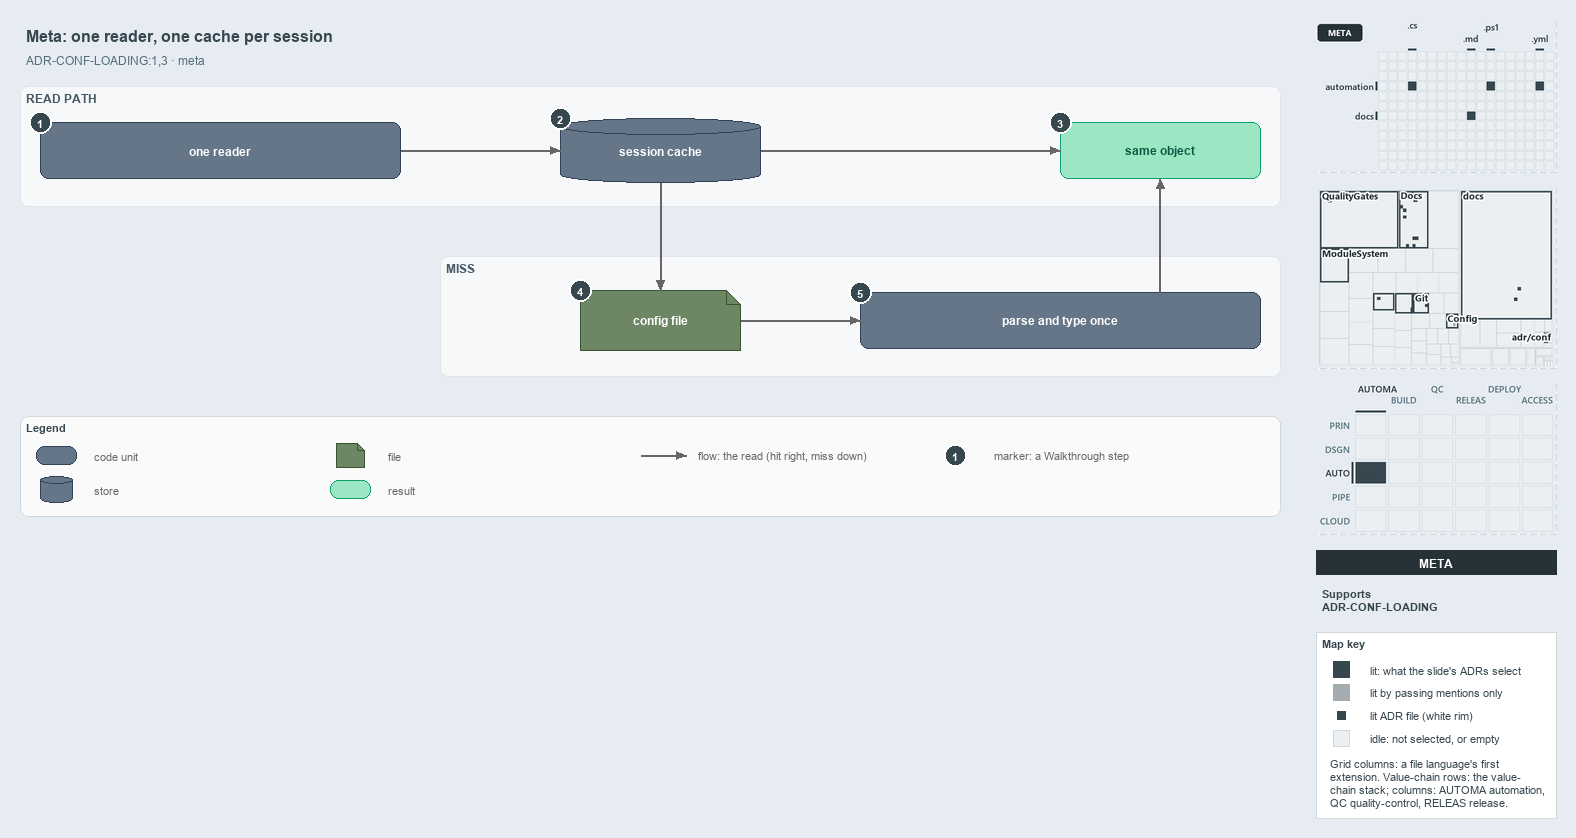

The diagram above was exported from draw.io. Its source (the exported page's mxGraphModel, read from the mxfile embedded in the PNG):
<mxGraphModel dx="1024" dy="768" grid="0" gridSize="10" guides="1" tooltips="1" connect="1" arrows="1" fold="1" page="1" pageScale="1" pageWidth="1572" pageHeight="600" background="#E6ECF2" math="0" shadow="0">
  <root>
    <mxCell id="0" />
    <mxCell id="1" parent="0" />
    <mxCell id="title" value="Meta: one reader, one cache per session" style="text;html=1;align=left;verticalAlign=middle;fontSize=16;fontStyle=1;fontColor=#37474F;" vertex="1" parent="1">
      <mxGeometry x="20" y="14" width="1260" height="30" as="geometry" />
    </mxCell>
    <mxCell id="subtitle" value="ADR-CONF-LOADING:1,3 · meta" style="text;html=1;align=left;verticalAlign=middle;fontSize=12;fontColor=#546E7A;" vertex="1" parent="1">
      <mxGeometry x="20" y="44" width="1240" height="20" as="geometry" />
    </mxCell>
    <mxCell id="band-read" value="READ PATH" style="rounded=1;html=1;arcSize=3;fillColor=#F6F8FA;strokeColor=#E1E4E8;verticalAlign=top;align=left;spacingLeft=8;fontStyle=1;fontSize=12;fontColor=#455A64;" vertex="1" parent="1">
      <mxGeometry x="20" y="80" width="1260" height="120" as="geometry" />
    </mxCell>
    <mxCell id="band-miss" value="MISS" style="rounded=1;html=1;arcSize=3;fillColor=#F6F8FA;strokeColor=#E1E4E8;verticalAlign=top;align=left;spacingLeft=8;fontStyle=1;fontSize=12;fontColor=#455A64;" vertex="1" parent="1">
      <mxGeometry x="440" y="250" width="840" height="120" as="geometry" />
    </mxCell>
    <mxCell id="reader" value="&lt;b&gt;one reader&lt;/b&gt;" style="rounded=1;whiteSpace=wrap;html=1;arcSize=20;fillColor=#647687;strokeColor=#314354;fontSize=12;fontColor=#FFFFFF;" vertex="1" parent="1">
      <mxGeometry x="40" y="116" width="360" height="56" as="geometry" />
    </mxCell>
    <mxCell id="cache" value="&lt;b&gt;session cache&lt;/b&gt;" style="shape=cylinder3;boundedLbl=1;backgroundOutline=1;size=8;whiteSpace=wrap;html=1;fillColor=#647687;strokeColor=#314354;fontSize=12;fontColor=#FFFFFF;" vertex="1" parent="1">
      <mxGeometry x="560" y="112" width="200" height="64" as="geometry" />
    </mxCell>
    <mxCell id="same" value="&lt;b&gt;same object&lt;/b&gt;" style="rounded=1;whiteSpace=wrap;html=1;arcSize=20;fillColor=#9BE7C4;strokeColor=#0E9F6E;fontColor=#0B5C43;fontSize=12;" vertex="1" parent="1">
      <mxGeometry x="1060" y="116" width="200" height="56" as="geometry" />
    </mxCell>
    <mxCell id="file" value="&lt;b&gt;config file&lt;/b&gt;" style="shape=note;size=14;whiteSpace=wrap;html=1;fillColor=#6d8764;strokeColor=#3a5431;fontSize=12;fontColor=#FFFFFF;" vertex="1" parent="1">
      <mxGeometry x="580" y="284" width="160" height="60" as="geometry" />
    </mxCell>
    <mxCell id="parse" value="&lt;b&gt;parse and type once&lt;/b&gt;" style="rounded=1;whiteSpace=wrap;html=1;arcSize=20;fillColor=#647687;strokeColor=#314354;fontSize=12;fontColor=#FFFFFF;" vertex="1" parent="1">
      <mxGeometry x="860" y="286" width="400" height="56" as="geometry" />
    </mxCell>
    <mxCell id="p-reader-cache-a" value="" style="text;html=1;strokeColor=none;fillColor=none;" vertex="1" parent="1">
      <mxGeometry x="400" y="144" width="1" height="1" as="geometry" />
    </mxCell>
    <mxCell id="p-reader-cache-b" value="" style="text;html=1;strokeColor=none;fillColor=none;" vertex="1" parent="1">
      <mxGeometry x="560" y="144" width="1" height="1" as="geometry" />
    </mxCell>
    <mxCell id="edge-reader-cache" value="" style="edgeStyle=orthogonalEdgeStyle;rounded=1;html=1;fontSize=10;endArrow=block;strokeColor=#666666;" edge="1" parent="1" source="p-reader-cache-a" target="p-reader-cache-b">
      <mxGeometry relative="1" as="geometry" />
    </mxCell>
    <mxCell id="p-cache-same-a" value="" style="text;html=1;strokeColor=none;fillColor=none;" vertex="1" parent="1">
      <mxGeometry x="760" y="144" width="1" height="1" as="geometry" />
    </mxCell>
    <mxCell id="p-cache-same-b" value="" style="text;html=1;strokeColor=none;fillColor=none;" vertex="1" parent="1">
      <mxGeometry x="1060" y="144" width="1" height="1" as="geometry" />
    </mxCell>
    <mxCell id="edge-cache-same" value="" style="edgeStyle=orthogonalEdgeStyle;rounded=1;html=1;fontSize=10;endArrow=block;strokeColor=#666666;" edge="1" parent="1" source="p-cache-same-a" target="p-cache-same-b">
      <mxGeometry relative="1" as="geometry" />
    </mxCell>
    <mxCell id="p-cache-file-a" value="" style="text;html=1;strokeColor=none;fillColor=none;" vertex="1" parent="1">
      <mxGeometry x="660" y="176" width="1" height="1" as="geometry" />
    </mxCell>
    <mxCell id="p-cache-file-b" value="" style="text;html=1;strokeColor=none;fillColor=none;" vertex="1" parent="1">
      <mxGeometry x="660" y="284" width="1" height="1" as="geometry" />
    </mxCell>
    <mxCell id="edge-cache-file" value="" style="edgeStyle=orthogonalEdgeStyle;rounded=1;html=1;fontSize=10;endArrow=block;strokeColor=#666666;" edge="1" parent="1" source="p-cache-file-a" target="p-cache-file-b">
      <mxGeometry relative="1" as="geometry" />
    </mxCell>
    <mxCell id="p-file-parse-a" value="" style="text;html=1;strokeColor=none;fillColor=none;" vertex="1" parent="1">
      <mxGeometry x="740" y="314" width="1" height="1" as="geometry" />
    </mxCell>
    <mxCell id="p-file-parse-b" value="" style="text;html=1;strokeColor=none;fillColor=none;" vertex="1" parent="1">
      <mxGeometry x="860" y="314" width="1" height="1" as="geometry" />
    </mxCell>
    <mxCell id="edge-file-parse" value="" style="edgeStyle=orthogonalEdgeStyle;rounded=1;html=1;fontSize=10;endArrow=block;strokeColor=#666666;" edge="1" parent="1" source="p-file-parse-a" target="p-file-parse-b">
      <mxGeometry relative="1" as="geometry" />
    </mxCell>
    <mxCell id="p-parse-same-a" value="" style="text;html=1;strokeColor=none;fillColor=none;" vertex="1" parent="1">
      <mxGeometry x="1160" y="286" width="1" height="1" as="geometry" />
    </mxCell>
    <mxCell id="p-parse-same-b" value="" style="text;html=1;strokeColor=none;fillColor=none;" vertex="1" parent="1">
      <mxGeometry x="1160" y="172" width="1" height="1" as="geometry" />
    </mxCell>
    <mxCell id="edge-parse-same" value="" style="edgeStyle=orthogonalEdgeStyle;rounded=1;html=1;fontSize=10;endArrow=block;strokeColor=#666666;" edge="1" parent="1" source="p-parse-same-a" target="p-parse-same-b">
      <mxGeometry relative="1" as="geometry" />
    </mxCell>
    <mxCell id="legend" value="&lt;b&gt;Legend&lt;/b&gt;" style="rounded=1;whiteSpace=wrap;html=1;arcSize=6;fillColor=#FAFAFA;strokeColor=#CFD8DC;align=left;verticalAlign=top;spacing=8;fontSize=11;fontColor=#37474F;" vertex="1" parent="1">
      <mxGeometry x="20" y="410" width="1260" height="100" as="geometry" />
    </mxCell>
    <mxCell id="legend-0" value="" style="rounded=1;whiteSpace=wrap;html=1;arcSize=20;fillColor=#647687;strokeColor=#314354;fontColor=#FFFFFF;" vertex="1" parent="1">
      <mxGeometry x="36" y="440" width="40" height="18" as="geometry" />
    </mxCell>
    <mxCell id="legend-0-text" value="code unit" style="text;html=1;align=left;verticalAlign=middle;fontSize=11;fontColor=#666666;" vertex="1" parent="1">
      <mxGeometry x="88" y="439" width="230" height="20" as="geometry" />
    </mxCell>
    <mxCell id="legend-1" value="" style="shape=cylinder3;boundedLbl=1;backgroundOutline=1;size=4;whiteSpace=wrap;html=1;fillColor=#647687;strokeColor=#314354;fontColor=#FFFFFF;" vertex="1" parent="1">
      <mxGeometry x="40" y="470" width="32" height="26" as="geometry" />
    </mxCell>
    <mxCell id="legend-1-text" value="store" style="text;html=1;align=left;verticalAlign=middle;fontSize=11;fontColor=#666666;" vertex="1" parent="1">
      <mxGeometry x="88" y="473" width="230" height="20" as="geometry" />
    </mxCell>
    <mxCell id="legend-2" value="" style="shape=note;size=7;whiteSpace=wrap;html=1;fillColor=#6d8764;strokeColor=#3a5431;fontColor=#FFFFFF;" vertex="1" parent="1">
      <mxGeometry x="336" y="437" width="28" height="24" as="geometry" />
    </mxCell>
    <mxCell id="legend-2-text" value="file" style="text;html=1;align=left;verticalAlign=middle;fontSize=11;fontColor=#666666;" vertex="1" parent="1">
      <mxGeometry x="382" y="439" width="230" height="20" as="geometry" />
    </mxCell>
    <mxCell id="legend-3" value="" style="rounded=1;whiteSpace=wrap;html=1;arcSize=20;fillColor=#9BE7C4;strokeColor=#0E9F6E;fontColor=#0B5C43;" vertex="1" parent="1">
      <mxGeometry x="330" y="474" width="40" height="18" as="geometry" />
    </mxCell>
    <mxCell id="legend-3-text" value="result" style="text;html=1;align=left;verticalAlign=middle;fontSize=11;fontColor=#666666;" vertex="1" parent="1">
      <mxGeometry x="382" y="473" width="230" height="20" as="geometry" />
    </mxCell>
    <mxCell id="legend-4-a" value="" style="text;html=1;strokeColor=none;fillColor=none;" vertex="1" parent="1">
      <mxGeometry x="640" y="449" width="1" height="1" as="geometry" />
    </mxCell>
    <mxCell id="legend-4-b" value="" style="text;html=1;strokeColor=none;fillColor=none;" vertex="1" parent="1">
      <mxGeometry x="686" y="449" width="1" height="1" as="geometry" />
    </mxCell>
    <mxCell id="legend-4" value="" style="edgeStyle=orthogonalEdgeStyle;rounded=1;html=1;endArrow=block;strokeColor=#666666;" edge="1" parent="1" source="legend-4-a" target="legend-4-b">
      <mxGeometry relative="1" as="geometry" />
    </mxCell>
    <mxCell id="legend-4-text" value="flow: the read (hit right, miss down)" style="text;html=1;align=left;verticalAlign=middle;fontSize=11;fontColor=#666666;" vertex="1" parent="1">
      <mxGeometry x="692" y="439" width="280" height="20" as="geometry" />
    </mxCell>
    <mxCell id="legend-5" value="1" style="ellipse;html=1;fillColor=#37474F;strokeColor=#FFFFFF;strokeWidth=2;fontColor=#FFFFFF;fontStyle=1;fontSize=11;" vertex="1" parent="1">
      <mxGeometry x="944" y="438" width="22" height="22" as="geometry" />
    </mxCell>
    <mxCell id="legend-5-text" value="marker: a Walkthrough step" style="text;html=1;align=left;verticalAlign=middle;fontSize=11;fontColor=#666666;" vertex="1" parent="1">
      <mxGeometry x="988" y="439" width="230" height="20" as="geometry" />
    </mxCell>
    <mxCell id="mark-1" value="1" style="ellipse;html=1;fillColor=#37474F;strokeColor=#FFFFFF;strokeWidth=2;fontColor=#FFFFFF;fontStyle=1;fontSize=11;" vertex="1" parent="1">
      <mxGeometry x="29" y="105" width="22" height="22" as="geometry" />
    </mxCell>
    <mxCell id="mark-2" value="2" style="ellipse;html=1;fillColor=#37474F;strokeColor=#FFFFFF;strokeWidth=2;fontColor=#FFFFFF;fontStyle=1;fontSize=11;" vertex="1" parent="1">
      <mxGeometry x="549" y="101" width="22" height="22" as="geometry" />
    </mxCell>
    <mxCell id="mark-3" value="3" style="ellipse;html=1;fillColor=#37474F;strokeColor=#FFFFFF;strokeWidth=2;fontColor=#FFFFFF;fontStyle=1;fontSize=11;" vertex="1" parent="1">
      <mxGeometry x="1049" y="105" width="22" height="22" as="geometry" />
    </mxCell>
    <mxCell id="mark-4" value="4" style="ellipse;html=1;fillColor=#37474F;strokeColor=#FFFFFF;strokeWidth=2;fontColor=#FFFFFF;fontStyle=1;fontSize=11;" vertex="1" parent="1">
      <mxGeometry x="569" y="273" width="22" height="22" as="geometry" />
    </mxCell>
    <mxCell id="mark-5" value="5" style="ellipse;html=1;fillColor=#37474F;strokeColor=#FFFFFF;strokeWidth=2;fontColor=#FFFFFF;fontStyle=1;fontSize=11;" vertex="1" parent="1">
      <mxGeometry x="849" y="275" width="22" height="22" as="geometry" />
    </mxCell>
    <mxCell id="minimap-grid" value="" style="shape=image;html=1;imageAspect=0;aspect=fixed;verticalLabelPosition=bottom;strokeColor=#CFD8DC;dashed=1;fillColor=#FAFAFA;image=data:image/png,(base64 omitted: 8220 chars);" vertex="1" parent="1">
      <mxGeometry x="1316" y="16" width="240" height="150" as="geometry" />
    </mxCell>
    <mxCell id="minimap-tree" value="" style="shape=image;html=1;imageAspect=0;aspect=fixed;verticalLabelPosition=bottom;strokeColor=#CFD8DC;dashed=1;fillColor=#FAFAFA;image=data:image/png,(base64 omitted: 22084 chars);" vertex="1" parent="1">
      <mxGeometry x="1316" y="182" width="240" height="180" as="geometry" />
    </mxCell>
    <mxCell id="minimap-chain" value="" style="shape=image;html=1;imageAspect=0;aspect=fixed;verticalLabelPosition=bottom;strokeColor=#CFD8DC;dashed=1;fillColor=#FAFAFA;image=data:image/png,(base64 omitted: 14160 chars);" vertex="1" parent="1">
      <mxGeometry x="1316" y="378" width="240" height="150" as="geometry" />
    </mxCell>
    <mxCell id="lens-badge" value="META" style="rounded=0;whiteSpace=wrap;html=1;align=center;verticalAlign=middle;fontSize=12;fontStyle=1;fontColor=#FFFFFF;fillColor=#263238;strokeColor=none;" vertex="1" parent="1">
      <mxGeometry x="1316" y="544" width="240" height="24" as="geometry" />
    </mxCell>
    <mxCell id="supports" value="&lt;b&gt;Supports&lt;/b&gt;&lt;br&gt;ADR-CONF-LOADING" style="text;html=1;whiteSpace=wrap;align=left;verticalAlign=top;fontSize=11;fontColor=#37474F;" vertex="1" parent="1">
      <mxGeometry x="1316" y="576" width="240" height="38" as="geometry" />
    </mxCell>
    <mxCell id="mapkey" value="&lt;b&gt;Map key&lt;/b&gt;" style="rounded=0;whiteSpace=wrap;html=1;align=left;verticalAlign=top;fontSize=11;fontColor=#37474F;fillColor=#FFFFFF;strokeColor=#CFD8DC;spacingLeft=8;spacingTop=2;" vertex="1" parent="1">
      <mxGeometry x="1316" y="626" width="240" height="186" as="geometry" />
    </mxCell>
    <mxCell id="mapkey-lit" value="" style="rounded=0;html=1;fillColor=#37474F;strokeColor=#37474F;" vertex="1" parent="1">
      <mxGeometry x="1333.0" y="655.0" width="16" height="16" as="geometry" />
    </mxCell>
    <mxCell id="mapkey-lit-text" value="lit: what the slide's ADRs select" style="text;html=1;align=left;verticalAlign=middle;fontSize=11;fontColor=#37474F;" vertex="1" parent="1">
      <mxGeometry x="1364" y="653" width="184" height="20" as="geometry" />
    </mxCell>
    <mxCell id="mapkey-touched" value="" style="rounded=0;html=1;fillColor=#A4ACB0;strokeColor=#A4ACB0;" vertex="1" parent="1">
      <mxGeometry x="1333.0" y="678.0" width="16" height="16" as="geometry" />
    </mxCell>
    <mxCell id="mapkey-touched-text" value="lit by passing mentions only" style="text;html=1;align=left;verticalAlign=middle;fontSize=11;fontColor=#37474F;" vertex="1" parent="1">
      <mxGeometry x="1364" y="676" width="184" height="20" as="geometry" />
    </mxCell>
    <mxCell id="mapkey-adr" value="" style="rounded=0;html=1;fillColor=#37474F;strokeColor=#FFFFFF;strokeWidth=2;" vertex="1" parent="1">
      <mxGeometry x="1335.0" y="703.0" width="12" height="12" as="geometry" />
    </mxCell>
    <mxCell id="mapkey-adr-text" value="lit ADR file (white rim)" style="text;html=1;align=left;verticalAlign=middle;fontSize=11;fontColor=#37474F;" vertex="1" parent="1">
      <mxGeometry x="1364" y="699" width="184" height="20" as="geometry" />
    </mxCell>
    <mxCell id="mapkey-idle" value="" style="rounded=0;html=1;fillColor=#ECEFF1;strokeColor=#CFD8DC;" vertex="1" parent="1">
      <mxGeometry x="1333.0" y="724.0" width="16" height="16" as="geometry" />
    </mxCell>
    <mxCell id="mapkey-idle-text" value="idle: not selected, or empty" style="text;html=1;align=left;verticalAlign=middle;fontSize=11;fontColor=#37474F;" vertex="1" parent="1">
      <mxGeometry x="1364" y="722" width="184" height="20" as="geometry" />
    </mxCell>
    <mxCell id="mapkey-codes" value="Grid columns: a file language's first&lt;br&gt;extension. Value-chain rows: the value-&lt;br&gt;chain stack; columns: AUTOMA automation,&lt;br&gt;QC quality-control, RELEAS release." style="text;html=1;align=left;verticalAlign=top;whiteSpace=wrap;fontSize=11;fontColor=#37474F;" vertex="1" parent="1">
      <mxGeometry x="1324" y="746" width="224" height="60" as="geometry" />
    </mxCell>
  </root>
</mxGraphModel>